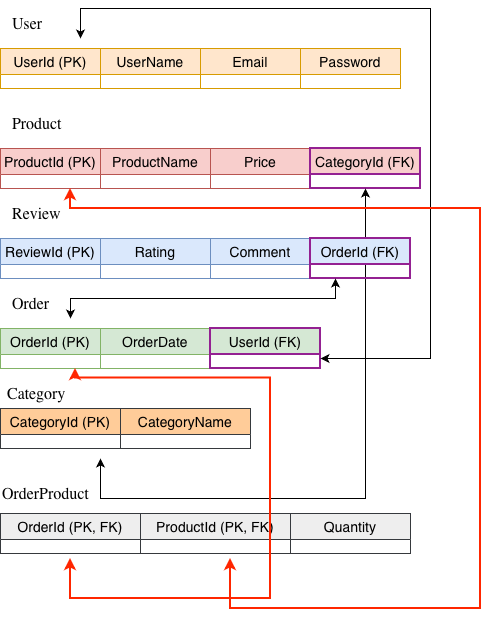

The diagram above was exported from draw.io. Its source (the exported page's mxGraphModel, read from the mxfile embedded in the PNG):
<mxGraphModel dx="900" dy="610" grid="1" gridSize="10" guides="1" tooltips="1" connect="1" arrows="1" fold="1" page="1" pageScale="1" pageWidth="827" pageHeight="1169" math="0" shadow="0">
  <root>
    <mxCell id="0" />
    <mxCell id="1" parent="0" />
    <mxCell id="g2mSKiEoMrRDyi9nBvn_-1" parent="1" style="swimlane;fontStyle=0;childLayout=stackLayout;horizontal=1;startSize=26;horizontalStack=0;resizeParent=1;resizeParentMax=0;resizeLast=0;collapsible=1;marginBottom=0;align=center;fontSize=14;fillColor=#ffe6cc;strokeColor=#d79b00;" value="UserId (PK)" vertex="1">
      <mxGeometry height="40" width="100" x="10" y="80" as="geometry" />
    </mxCell>
    <mxCell id="g2mSKiEoMrRDyi9nBvn_-6" parent="1" style="swimlane;fontStyle=0;childLayout=stackLayout;horizontal=1;startSize=26;horizontalStack=0;resizeParent=1;resizeParentMax=0;resizeLast=0;collapsible=1;marginBottom=0;align=center;fontSize=14;fillColor=#ffe6cc;strokeColor=#d79b00;" value="UserName" vertex="1">
      <mxGeometry height="40" width="100" x="110" y="80" as="geometry" />
    </mxCell>
    <mxCell id="g2mSKiEoMrRDyi9nBvn_-7" parent="1" style="text;whiteSpace=wrap;html=1;" value="&lt;span style=&quot;caret-color: rgb(0, 0, 0); color: rgb(0, 0, 0); font-family: -webkit-standard; font-size: medium; font-style: normal; font-variant-caps: normal; font-weight: 400; letter-spacing: normal; orphans: auto; text-align: start; text-indent: 0px; text-transform: none; white-space: normal; widows: auto; word-spacing: 0px; -webkit-text-stroke-width: 0px; text-decoration: none; display: inline !important; float: none;&quot;&gt;User&lt;/span&gt;" vertex="1">
      <mxGeometry height="40" width="60" x="20" y="40" as="geometry" />
    </mxCell>
    <mxCell id="g2mSKiEoMrRDyi9nBvn_-8" parent="1" style="swimlane;fontStyle=0;childLayout=stackLayout;horizontal=1;startSize=26;horizontalStack=0;resizeParent=1;resizeParentMax=0;resizeLast=0;collapsible=1;marginBottom=0;align=center;fontSize=14;fillColor=#ffe6cc;strokeColor=#d79b00;" value="Email" vertex="1">
      <mxGeometry height="40" width="100" x="210" y="80" as="geometry" />
    </mxCell>
    <mxCell id="g2mSKiEoMrRDyi9nBvn_-21" parent="1" style="swimlane;fontStyle=0;childLayout=stackLayout;horizontal=1;startSize=26;horizontalStack=0;resizeParent=1;resizeParentMax=0;resizeLast=0;collapsible=1;marginBottom=0;align=center;fontSize=14;fillColor=#ffe6cc;strokeColor=#d79b00;" value="Password" vertex="1">
      <mxGeometry height="40" width="100" x="310" y="80" as="geometry" />
    </mxCell>
    <mxCell id="g2mSKiEoMrRDyi9nBvn_-22" parent="1" style="swimlane;fontStyle=0;childLayout=stackLayout;horizontal=1;startSize=26;horizontalStack=0;resizeParent=1;resizeParentMax=0;resizeLast=0;collapsible=1;marginBottom=0;align=center;fontSize=14;fillColor=#f8cecc;strokeColor=#b85450;" value="ProductId (PK)" vertex="1">
      <mxGeometry height="40" width="100" x="10" y="180" as="geometry" />
    </mxCell>
    <mxCell id="g2mSKiEoMrRDyi9nBvn_-23" parent="1" style="swimlane;fontStyle=0;childLayout=stackLayout;horizontal=1;startSize=26;horizontalStack=0;resizeParent=1;resizeParentMax=0;resizeLast=0;collapsible=1;marginBottom=0;align=center;fontSize=14;fillColor=#f8cecc;strokeColor=#b85450;" value="ProductName" vertex="1">
      <mxGeometry height="40" width="110" x="110" y="180" as="geometry" />
    </mxCell>
    <mxCell id="g2mSKiEoMrRDyi9nBvn_-24" parent="1" style="text;whiteSpace=wrap;html=1;" value="&lt;span style=&quot;font-family: -webkit-standard; font-size: medium;&quot;&gt;Product&lt;/span&gt;" vertex="1">
      <mxGeometry height="40" width="60" x="20" y="140" as="geometry" />
    </mxCell>
    <mxCell id="g2mSKiEoMrRDyi9nBvn_-25" parent="1" style="swimlane;fontStyle=0;childLayout=stackLayout;horizontal=1;startSize=26;horizontalStack=0;resizeParent=1;resizeParentMax=0;resizeLast=0;collapsible=1;marginBottom=0;align=center;fontSize=14;fillColor=#f8cecc;strokeColor=#b85450;" value="Price" vertex="1">
      <mxGeometry height="40" width="100" x="220" y="180" as="geometry" />
    </mxCell>
    <mxCell id="g2mSKiEoMrRDyi9nBvn_-29" parent="1" style="swimlane;fontStyle=0;childLayout=stackLayout;horizontal=1;startSize=26;horizontalStack=0;resizeParent=1;resizeParentMax=0;resizeLast=0;collapsible=1;marginBottom=0;align=center;fontSize=14;fillColor=#dae8fc;strokeColor=#6c8ebf;" value="ReviewId (PK)" vertex="1">
      <mxGeometry height="40" width="100" x="10" y="270" as="geometry" />
    </mxCell>
    <mxCell id="g2mSKiEoMrRDyi9nBvn_-30" parent="1" style="swimlane;fontStyle=0;childLayout=stackLayout;horizontal=1;startSize=26;horizontalStack=0;resizeParent=1;resizeParentMax=0;resizeLast=0;collapsible=1;marginBottom=0;align=center;fontSize=14;fillColor=#dae8fc;strokeColor=#6c8ebf;" value="Rating" vertex="1">
      <mxGeometry height="40" width="110" x="110" y="270" as="geometry" />
    </mxCell>
    <mxCell id="g2mSKiEoMrRDyi9nBvn_-31" parent="1" style="text;whiteSpace=wrap;html=1;" value="&lt;span style=&quot;font-family: -webkit-standard; font-size: medium;&quot;&gt;Review&lt;/span&gt;" vertex="1">
      <mxGeometry height="40" width="60" x="20" y="230" as="geometry" />
    </mxCell>
    <mxCell id="g2mSKiEoMrRDyi9nBvn_-32" parent="1" style="swimlane;fontStyle=0;childLayout=stackLayout;horizontal=1;startSize=26;horizontalStack=0;resizeParent=1;resizeParentMax=0;resizeLast=0;collapsible=1;marginBottom=0;align=center;fontSize=14;fillColor=#dae8fc;strokeColor=#6c8ebf;" value="Comment" vertex="1">
      <mxGeometry height="40" width="100" x="220" y="270" as="geometry" />
    </mxCell>
    <mxCell id="g2mSKiEoMrRDyi9nBvn_-33" parent="1" style="swimlane;fontStyle=0;childLayout=stackLayout;horizontal=1;startSize=26;horizontalStack=0;resizeParent=1;resizeParentMax=0;resizeLast=0;collapsible=1;marginBottom=0;align=center;fontSize=14;fillColor=#d5e8d4;strokeColor=#82b366;" value="OrderId (PK)" vertex="1">
      <mxGeometry height="40" width="100" x="10" y="360" as="geometry" />
    </mxCell>
    <mxCell id="g2mSKiEoMrRDyi9nBvn_-34" parent="1" style="swimlane;fontStyle=0;childLayout=stackLayout;horizontal=1;startSize=26;horizontalStack=0;resizeParent=1;resizeParentMax=0;resizeLast=0;collapsible=1;marginBottom=0;align=center;fontSize=14;fillColor=#d5e8d4;strokeColor=#82b366;" value="OrderDate" vertex="1">
      <mxGeometry height="40" width="110" x="110" y="360" as="geometry" />
    </mxCell>
    <mxCell id="g2mSKiEoMrRDyi9nBvn_-35" parent="1" style="text;whiteSpace=wrap;html=1;" value="&lt;span style=&quot;font-family: -webkit-standard; font-size: medium;&quot;&gt;Order&lt;/span&gt;" vertex="1">
      <mxGeometry height="40" width="60" x="20" y="320" as="geometry" />
    </mxCell>
    <mxCell id="g2mSKiEoMrRDyi9nBvn_-45" parent="1" style="swimlane;fontStyle=0;childLayout=stackLayout;horizontal=1;startSize=26;horizontalStack=0;resizeParent=1;resizeParentMax=0;resizeLast=0;collapsible=1;marginBottom=0;align=center;fontSize=14;fillColor=#ffcc99;strokeColor=#36393d;" value="CategoryId (PK)" vertex="1">
      <mxGeometry height="40" width="120" x="10" y="440" as="geometry" />
    </mxCell>
    <mxCell id="g2mSKiEoMrRDyi9nBvn_-46" parent="1" style="swimlane;fontStyle=0;childLayout=stackLayout;horizontal=1;startSize=26;horizontalStack=0;resizeParent=1;resizeParentMax=0;resizeLast=0;collapsible=1;marginBottom=0;align=center;fontSize=14;fillColor=#ffcc99;strokeColor=#36393d;" value="CategoryName" vertex="1">
      <mxGeometry height="40" width="130" x="130" y="440" as="geometry" />
    </mxCell>
    <mxCell id="g2mSKiEoMrRDyi9nBvn_-47" parent="1" style="text;whiteSpace=wrap;html=1;" value="&lt;span style=&quot;caret-color: rgb(0, 0, 0); color: rgb(0, 0, 0); font-family: -webkit-standard; font-size: medium; font-style: normal; font-variant-caps: normal; font-weight: 400; letter-spacing: normal; orphans: auto; text-align: start; text-indent: 0px; text-transform: none; white-space: normal; widows: auto; word-spacing: 0px; -webkit-text-stroke-width: 0px; text-decoration: none; display: inline !important; float: none;&quot;&gt;Category&lt;/span&gt;" vertex="1">
      <mxGeometry height="40" width="90" x="15" y="410" as="geometry" />
    </mxCell>
    <mxCell id="g2mSKiEoMrRDyi9nBvn_-48" parent="1" style="swimlane;fontStyle=0;childLayout=stackLayout;horizontal=1;startSize=26;horizontalStack=0;resizeParent=1;resizeParentMax=0;resizeLast=0;collapsible=1;marginBottom=0;align=center;fontSize=14;fillColor=#d5e8d4;strokeColor=light-dark(#942192, #446e2c);strokeWidth=2;" value="UserId (FK)" vertex="1">
      <mxGeometry height="40" width="110" x="220" y="360" as="geometry" />
    </mxCell>
    <mxCell id="g2mSKiEoMrRDyi9nBvn_-53" edge="1" parent="1" source="g2mSKiEoMrRDyi9nBvn_-48" style="endArrow=classic;startArrow=classic;html=1;rounded=0;exitX=1;exitY=0.75;exitDx=0;exitDy=0;edgeStyle=orthogonalEdgeStyle;" value="">
      <mxGeometry height="50" relative="1" width="50" as="geometry">
        <Array as="points">
          <mxPoint x="440.03" y="390.03" />
          <mxPoint x="440.03" y="39.97" />
          <mxPoint x="90.03" y="39.97" />
        </Array>
        <mxPoint x="409.34000000000003" y="375.8800000000001" as="sourcePoint" />
        <mxPoint x="90" y="70" as="targetPoint" />
      </mxGeometry>
    </mxCell>
    <mxCell id="g2mSKiEoMrRDyi9nBvn_-54" parent="1" style="swimlane;fontStyle=0;childLayout=stackLayout;horizontal=1;startSize=26;horizontalStack=0;resizeParent=1;resizeParentMax=0;resizeLast=0;collapsible=1;marginBottom=0;align=center;fontSize=14;fillColor=#f8cecc;strokeColor=light-dark(#942192, #d7817e);strokeWidth=2;" value="CategoryId (FK)" vertex="1">
      <mxGeometry height="40" width="110" x="320" y="180" as="geometry" />
    </mxCell>
    <mxCell id="g2mSKiEoMrRDyi9nBvn_-57" edge="1" parent="1" style="endArrow=classic;startArrow=classic;html=1;rounded=0;edgeStyle=orthogonalEdgeStyle;entryX=0.5;entryY=1;entryDx=0;entryDy=0;" target="g2mSKiEoMrRDyi9nBvn_-54" value="">
      <mxGeometry height="50" relative="1" width="50" as="geometry">
        <Array as="points">
          <mxPoint x="110.03" y="530.03" />
          <mxPoint x="375" y="530.03" />
        </Array>
        <mxPoint x="110" y="490" as="sourcePoint" />
        <mxPoint x="330" y="220" as="targetPoint" />
      </mxGeometry>
    </mxCell>
    <mxCell id="g2mSKiEoMrRDyi9nBvn_-58" parent="1" style="swimlane;fontStyle=0;childLayout=stackLayout;horizontal=1;startSize=26;horizontalStack=0;resizeParent=1;resizeParentMax=0;resizeLast=0;collapsible=1;marginBottom=0;align=center;fontSize=14;fillColor=#dae8fc;strokeColor=light-dark(#942192, #5c79a3);strokeWidth=2;" value="OrderId (FK)" vertex="1">
      <mxGeometry height="40" width="100" x="320" y="270" as="geometry" />
    </mxCell>
    <mxCell id="g2mSKiEoMrRDyi9nBvn_-60" edge="1" parent="1" source="g2mSKiEoMrRDyi9nBvn_-35" style="endArrow=classic;startArrow=classic;html=1;rounded=0;edgeStyle=orthogonalEdgeStyle;entryX=0.5;entryY=1;entryDx=0;entryDy=0;exitX=1;exitY=0.75;exitDx=0;exitDy=0;" value="">
      <mxGeometry height="50" relative="1" width="50" as="geometry">
        <Array as="points">
          <mxPoint x="80" y="330" />
          <mxPoint x="345" y="330" />
        </Array>
        <mxPoint x="80" y="580" as="sourcePoint" />
        <mxPoint x="345" y="310" as="targetPoint" />
      </mxGeometry>
    </mxCell>
    <mxCell id="g2mSKiEoMrRDyi9nBvn_-61" parent="1" style="swimlane;fontStyle=0;childLayout=stackLayout;horizontal=1;startSize=26;horizontalStack=0;resizeParent=1;resizeParentMax=0;resizeLast=0;collapsible=1;marginBottom=0;align=center;fontSize=14;fillColor=#eeeeee;strokeColor=#36393d;" value="OrderId (PK, FK)" vertex="1">
      <mxGeometry height="40" width="140" x="10" y="545" as="geometry" />
    </mxCell>
    <mxCell id="g2mSKiEoMrRDyi9nBvn_-62" parent="1" style="swimlane;fontStyle=0;childLayout=stackLayout;horizontal=1;startSize=26;horizontalStack=0;resizeParent=1;resizeParentMax=0;resizeLast=0;collapsible=1;marginBottom=0;align=center;fontSize=14;fillColor=#eeeeee;strokeColor=#36393d;" value="ProductId (PK, FK)" vertex="1">
      <mxGeometry height="40" width="150" x="150" y="545" as="geometry" />
    </mxCell>
    <mxCell id="g2mSKiEoMrRDyi9nBvn_-63" parent="1" style="text;whiteSpace=wrap;html=1;" value="&lt;span style=&quot;caret-color: rgb(0, 0, 0); color: rgb(0, 0, 0); font-family: -webkit-standard; font-size: medium; font-style: normal; font-variant-caps: normal; font-weight: 400; letter-spacing: normal; orphans: auto; text-align: start; text-indent: 0px; text-transform: none; white-space: normal; widows: auto; word-spacing: 0px; -webkit-text-stroke-width: 0px; text-decoration: none; display: inline !important; float: none;&quot;&gt;OrderProduct&lt;/span&gt;" vertex="1">
      <mxGeometry height="40" width="120" x="10" y="510" as="geometry" />
    </mxCell>
    <mxCell id="g2mSKiEoMrRDyi9nBvn_-64" parent="1" style="swimlane;fontStyle=0;childLayout=stackLayout;horizontal=1;startSize=26;horizontalStack=0;resizeParent=1;resizeParentMax=0;resizeLast=0;collapsible=1;marginBottom=0;align=center;fontSize=14;fillColor=#eeeeee;strokeColor=#36393d;" value="Quantity" vertex="1">
      <mxGeometry height="40" width="120" x="300" y="545" as="geometry" />
    </mxCell>
    <mxCell id="g2mSKiEoMrRDyi9nBvn_-65" edge="1" parent="1" style="endArrow=classic;startArrow=classic;html=1;rounded=0;edgeStyle=orthogonalEdgeStyle;entryX=0.75;entryY=1;entryDx=0;entryDy=0;strokeColor=light-dark(#ff2600, #ededed);strokeWidth=2;" target="g2mSKiEoMrRDyi9nBvn_-33" value="">
      <mxGeometry height="50" relative="1" width="50" as="geometry">
        <Array as="points">
          <mxPoint x="80" y="630" />
          <mxPoint x="280" y="630" />
          <mxPoint x="280" y="409.5" />
          <mxPoint x="85" y="409.5" />
        </Array>
        <mxPoint x="80" y="590" as="sourcePoint" />
        <mxPoint x="345" y="320" as="targetPoint" />
      </mxGeometry>
    </mxCell>
    <mxCell id="g2mSKiEoMrRDyi9nBvn_-66" edge="1" parent="1" style="endArrow=classic;startArrow=classic;html=1;rounded=0;edgeStyle=orthogonalEdgeStyle;strokeColor=light-dark(#ff2600, #ededed);strokeWidth=2;" value="">
      <mxGeometry height="50" relative="1" width="50" as="geometry">
        <Array as="points">
          <mxPoint x="240" y="640" />
          <mxPoint x="490" y="640" />
          <mxPoint x="490" y="240" />
          <mxPoint x="80" y="240" />
        </Array>
        <mxPoint x="240" y="590" as="sourcePoint" />
        <mxPoint x="80" y="220" as="targetPoint" />
      </mxGeometry>
    </mxCell>
  </root>
</mxGraphModel>